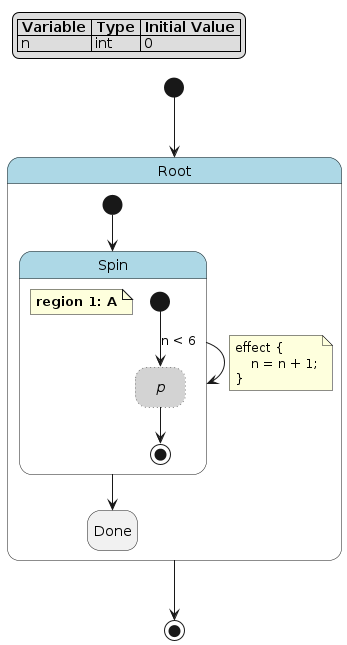

The diagram above was rendered by PlantUML. Its source (embedded in the PNG):
@startuml
hide empty description

skinparam state {
  BackgroundColor<<pseudo>> LightGray
  BackgroundColor<<composite>> LightBlue
  BorderColor<<pseudo>> Gray
  FontStyle<<pseudo>> italic
}

legend top left
|= Variable |= Type |= Initial Value |
| n | int | 0 |
endlegend

state "Root" as root <<composite>> {
    state "Spin" as root__spin <<composite>> {
        note as root__spin__a
            **region 1: A**
        end note
        state "p" as root__spin__a__p <<pseudo>> #line.dotted
        [*] --> root__spin__a__p : n < 6
        root__spin__a__p --> [*]
    }
    state "Done" as root__done
    [*] --> root__spin
    root__spin --> root__spin
    note on link
    effect {
        n = n + 1;
    }
    end note
    root__spin --> root__done
}
[*] --> root
root --> [*]
@enduml